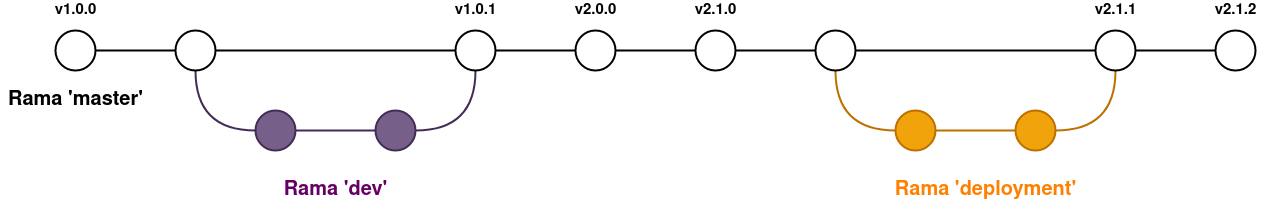

The diagram above was exported from draw.io. Its source (the exported page's mxGraphModel, read from the mxfile embedded in the PNG):
<mxGraphModel dx="1422" dy="764" grid="1" gridSize="10" guides="1" tooltips="1" connect="1" arrows="1" fold="1" page="1" pageScale="1" pageWidth="850" pageHeight="1100" math="0" shadow="0">
  <root>
    <mxCell id="0" />
    <mxCell id="1" parent="0" />
    <mxCell id="op4xJrKCyfzpYQZRGUbj-4" style="edgeStyle=orthogonalEdgeStyle;rounded=0;orthogonalLoop=1;jettySize=auto;html=1;entryX=0;entryY=0.5;entryDx=0;entryDy=0;entryPerimeter=0;endArrow=none;endFill=0;strokeWidth=2;" edge="1" parent="1" source="op4xJrKCyfzpYQZRGUbj-2" target="op4xJrKCyfzpYQZRGUbj-3">
      <mxGeometry relative="1" as="geometry" />
    </mxCell>
    <mxCell id="op4xJrKCyfzpYQZRGUbj-2" value="" style="verticalLabelPosition=bottom;verticalAlign=top;html=1;shape=mxgraph.flowchart.on-page_reference;strokeWidth=2;" vertex="1" parent="1">
      <mxGeometry x="105" y="220" width="40" height="40" as="geometry" />
    </mxCell>
    <mxCell id="op4xJrKCyfzpYQZRGUbj-7" style="edgeStyle=orthogonalEdgeStyle;curved=1;rounded=0;orthogonalLoop=1;jettySize=auto;html=1;exitX=0.5;exitY=1;exitDx=0;exitDy=0;exitPerimeter=0;entryX=0;entryY=0.5;entryDx=0;entryDy=0;entryPerimeter=0;endArrow=none;endFill=0;fillColor=#76608a;strokeColor=#432D57;strokeWidth=2;" edge="1" parent="1" source="op4xJrKCyfzpYQZRGUbj-3" target="op4xJrKCyfzpYQZRGUbj-5">
      <mxGeometry relative="1" as="geometry" />
    </mxCell>
    <mxCell id="op4xJrKCyfzpYQZRGUbj-11" style="edgeStyle=orthogonalEdgeStyle;curved=1;rounded=0;orthogonalLoop=1;jettySize=auto;html=1;exitX=1;exitY=0.5;exitDx=0;exitDy=0;exitPerimeter=0;entryX=0;entryY=0.5;entryDx=0;entryDy=0;entryPerimeter=0;endArrow=none;endFill=0;strokeWidth=2;" edge="1" parent="1" source="op4xJrKCyfzpYQZRGUbj-3" target="op4xJrKCyfzpYQZRGUbj-10">
      <mxGeometry relative="1" as="geometry" />
    </mxCell>
    <mxCell id="op4xJrKCyfzpYQZRGUbj-3" value="" style="verticalLabelPosition=bottom;verticalAlign=top;html=1;shape=mxgraph.flowchart.on-page_reference;strokeWidth=2;" vertex="1" parent="1">
      <mxGeometry x="225" y="220" width="40" height="40" as="geometry" />
    </mxCell>
    <mxCell id="op4xJrKCyfzpYQZRGUbj-9" style="edgeStyle=orthogonalEdgeStyle;curved=1;rounded=0;orthogonalLoop=1;jettySize=auto;html=1;exitX=1;exitY=0.5;exitDx=0;exitDy=0;exitPerimeter=0;entryX=0;entryY=0.5;entryDx=0;entryDy=0;entryPerimeter=0;endArrow=none;endFill=0;fillColor=#76608a;strokeColor=#432D57;strokeWidth=2;" edge="1" parent="1" source="op4xJrKCyfzpYQZRGUbj-5" target="op4xJrKCyfzpYQZRGUbj-8">
      <mxGeometry relative="1" as="geometry" />
    </mxCell>
    <mxCell id="op4xJrKCyfzpYQZRGUbj-5" value="" style="verticalLabelPosition=bottom;verticalAlign=top;html=1;shape=mxgraph.flowchart.on-page_reference;fillColor=#76608a;strokeColor=#432D57;fontColor=#ffffff;strokeWidth=2;" vertex="1" parent="1">
      <mxGeometry x="305" y="300" width="40" height="40" as="geometry" />
    </mxCell>
    <mxCell id="op4xJrKCyfzpYQZRGUbj-12" style="edgeStyle=orthogonalEdgeStyle;curved=1;rounded=0;orthogonalLoop=1;jettySize=auto;html=1;exitX=1;exitY=0.5;exitDx=0;exitDy=0;exitPerimeter=0;entryX=0.5;entryY=1;entryDx=0;entryDy=0;entryPerimeter=0;endArrow=none;endFill=0;fillColor=#76608a;strokeColor=#432D57;strokeWidth=2;" edge="1" parent="1" source="op4xJrKCyfzpYQZRGUbj-8" target="op4xJrKCyfzpYQZRGUbj-10">
      <mxGeometry relative="1" as="geometry" />
    </mxCell>
    <mxCell id="op4xJrKCyfzpYQZRGUbj-8" value="" style="verticalLabelPosition=bottom;verticalAlign=top;html=1;shape=mxgraph.flowchart.on-page_reference;fillColor=#76608a;strokeColor=#432D57;fontColor=#ffffff;strokeWidth=2;" vertex="1" parent="1">
      <mxGeometry x="425" y="300" width="40" height="40" as="geometry" />
    </mxCell>
    <mxCell id="op4xJrKCyfzpYQZRGUbj-14" style="edgeStyle=orthogonalEdgeStyle;curved=1;rounded=0;orthogonalLoop=1;jettySize=auto;html=1;exitX=1;exitY=0.5;exitDx=0;exitDy=0;exitPerimeter=0;entryX=0;entryY=0.5;entryDx=0;entryDy=0;entryPerimeter=0;endArrow=none;endFill=0;strokeWidth=2;" edge="1" parent="1" source="op4xJrKCyfzpYQZRGUbj-10" target="op4xJrKCyfzpYQZRGUbj-13">
      <mxGeometry relative="1" as="geometry" />
    </mxCell>
    <mxCell id="op4xJrKCyfzpYQZRGUbj-10" value="" style="verticalLabelPosition=bottom;verticalAlign=top;html=1;shape=mxgraph.flowchart.on-page_reference;strokeWidth=2;" vertex="1" parent="1">
      <mxGeometry x="505" y="220" width="40" height="40" as="geometry" />
    </mxCell>
    <mxCell id="op4xJrKCyfzpYQZRGUbj-16" style="edgeStyle=orthogonalEdgeStyle;curved=1;rounded=0;orthogonalLoop=1;jettySize=auto;html=1;exitX=1;exitY=0.5;exitDx=0;exitDy=0;exitPerimeter=0;entryX=0;entryY=0.5;entryDx=0;entryDy=0;entryPerimeter=0;endArrow=none;endFill=0;strokeWidth=2;" edge="1" parent="1" source="op4xJrKCyfzpYQZRGUbj-13" target="op4xJrKCyfzpYQZRGUbj-15">
      <mxGeometry relative="1" as="geometry" />
    </mxCell>
    <mxCell id="op4xJrKCyfzpYQZRGUbj-13" value="" style="verticalLabelPosition=bottom;verticalAlign=top;html=1;shape=mxgraph.flowchart.on-page_reference;strokeWidth=2;" vertex="1" parent="1">
      <mxGeometry x="625" y="220" width="40" height="40" as="geometry" />
    </mxCell>
    <mxCell id="op4xJrKCyfzpYQZRGUbj-22" style="edgeStyle=orthogonalEdgeStyle;curved=1;rounded=0;orthogonalLoop=1;jettySize=auto;html=1;exitX=1;exitY=0.5;exitDx=0;exitDy=0;exitPerimeter=0;entryX=0;entryY=0.5;entryDx=0;entryDy=0;entryPerimeter=0;endArrow=none;endFill=0;strokeWidth=2;" edge="1" parent="1" source="op4xJrKCyfzpYQZRGUbj-15" target="op4xJrKCyfzpYQZRGUbj-20">
      <mxGeometry relative="1" as="geometry" />
    </mxCell>
    <mxCell id="op4xJrKCyfzpYQZRGUbj-15" value="" style="verticalLabelPosition=bottom;verticalAlign=top;html=1;shape=mxgraph.flowchart.on-page_reference;strokeWidth=2;" vertex="1" parent="1">
      <mxGeometry x="745" y="220" width="40" height="40" as="geometry" />
    </mxCell>
    <mxCell id="op4xJrKCyfzpYQZRGUbj-25" style="edgeStyle=orthogonalEdgeStyle;curved=1;rounded=0;orthogonalLoop=1;jettySize=auto;html=1;exitX=1;exitY=0.5;exitDx=0;exitDy=0;exitPerimeter=0;entryX=0;entryY=0.5;entryDx=0;entryDy=0;entryPerimeter=0;endArrow=none;endFill=0;strokeWidth=2;fillColor=#f0a30a;strokeColor=#BD7000;" edge="1" parent="1" source="op4xJrKCyfzpYQZRGUbj-17" target="op4xJrKCyfzpYQZRGUbj-23">
      <mxGeometry relative="1" as="geometry" />
    </mxCell>
    <mxCell id="op4xJrKCyfzpYQZRGUbj-17" value="" style="verticalLabelPosition=bottom;verticalAlign=top;html=1;shape=mxgraph.flowchart.on-page_reference;fillColor=#f0a30a;strokeColor=#BD7000;fontColor=#000000;strokeWidth=2;" vertex="1" parent="1">
      <mxGeometry x="945" y="300" width="40" height="40" as="geometry" />
    </mxCell>
    <mxCell id="op4xJrKCyfzpYQZRGUbj-21" style="edgeStyle=orthogonalEdgeStyle;curved=1;rounded=0;orthogonalLoop=1;jettySize=auto;html=1;exitX=0.5;exitY=1;exitDx=0;exitDy=0;exitPerimeter=0;entryX=0;entryY=0.5;entryDx=0;entryDy=0;entryPerimeter=0;endArrow=none;endFill=0;strokeWidth=2;fillColor=#f0a30a;strokeColor=#BD7000;" edge="1" parent="1" source="op4xJrKCyfzpYQZRGUbj-20" target="op4xJrKCyfzpYQZRGUbj-17">
      <mxGeometry relative="1" as="geometry" />
    </mxCell>
    <mxCell id="op4xJrKCyfzpYQZRGUbj-27" style="edgeStyle=orthogonalEdgeStyle;curved=1;rounded=0;orthogonalLoop=1;jettySize=auto;html=1;exitX=1;exitY=0.5;exitDx=0;exitDy=0;exitPerimeter=0;entryX=0;entryY=0.5;entryDx=0;entryDy=0;entryPerimeter=0;endArrow=none;endFill=0;strokeWidth=2;" edge="1" parent="1" source="op4xJrKCyfzpYQZRGUbj-20" target="op4xJrKCyfzpYQZRGUbj-24">
      <mxGeometry relative="1" as="geometry" />
    </mxCell>
    <mxCell id="op4xJrKCyfzpYQZRGUbj-20" value="" style="verticalLabelPosition=bottom;verticalAlign=top;html=1;shape=mxgraph.flowchart.on-page_reference;strokeWidth=2;" vertex="1" parent="1">
      <mxGeometry x="865" y="220" width="40" height="40" as="geometry" />
    </mxCell>
    <mxCell id="op4xJrKCyfzpYQZRGUbj-26" style="edgeStyle=orthogonalEdgeStyle;curved=1;rounded=0;orthogonalLoop=1;jettySize=auto;html=1;exitX=1;exitY=0.5;exitDx=0;exitDy=0;exitPerimeter=0;entryX=0.5;entryY=1;entryDx=0;entryDy=0;entryPerimeter=0;endArrow=none;endFill=0;strokeWidth=2;fillColor=#f0a30a;strokeColor=#BD7000;" edge="1" parent="1" source="op4xJrKCyfzpYQZRGUbj-23" target="op4xJrKCyfzpYQZRGUbj-24">
      <mxGeometry relative="1" as="geometry" />
    </mxCell>
    <mxCell id="op4xJrKCyfzpYQZRGUbj-23" value="" style="verticalLabelPosition=bottom;verticalAlign=top;html=1;shape=mxgraph.flowchart.on-page_reference;fillColor=#f0a30a;fontColor=#000000;strokeColor=#BD7000;strokeWidth=2;" vertex="1" parent="1">
      <mxGeometry x="1065" y="300" width="40" height="40" as="geometry" />
    </mxCell>
    <mxCell id="op4xJrKCyfzpYQZRGUbj-29" style="edgeStyle=orthogonalEdgeStyle;curved=1;rounded=0;orthogonalLoop=1;jettySize=auto;html=1;exitX=1;exitY=0.5;exitDx=0;exitDy=0;exitPerimeter=0;entryX=0;entryY=0.5;entryDx=0;entryDy=0;entryPerimeter=0;endArrow=none;endFill=0;strokeWidth=2;" edge="1" parent="1" source="op4xJrKCyfzpYQZRGUbj-24" target="op4xJrKCyfzpYQZRGUbj-28">
      <mxGeometry relative="1" as="geometry" />
    </mxCell>
    <mxCell id="op4xJrKCyfzpYQZRGUbj-24" value="" style="verticalLabelPosition=bottom;verticalAlign=top;html=1;shape=mxgraph.flowchart.on-page_reference;strokeWidth=2;" vertex="1" parent="1">
      <mxGeometry x="1145" y="220" width="40" height="40" as="geometry" />
    </mxCell>
    <mxCell id="op4xJrKCyfzpYQZRGUbj-28" value="" style="verticalLabelPosition=bottom;verticalAlign=top;html=1;shape=mxgraph.flowchart.on-page_reference;strokeWidth=2;" vertex="1" parent="1">
      <mxGeometry x="1265" y="220" width="40" height="40" as="geometry" />
    </mxCell>
    <mxCell id="op4xJrKCyfzpYQZRGUbj-32" value="&lt;b&gt;&lt;font style=&quot;font-size: 15px&quot;&gt;v1.0.0&lt;/font&gt;&lt;/b&gt;" style="text;html=1;align=center;verticalAlign=middle;resizable=0;points=[];autosize=1;strokeColor=none;fillColor=none;" vertex="1" parent="1">
      <mxGeometry x="95" y="190" width="60" height="20" as="geometry" />
    </mxCell>
    <mxCell id="op4xJrKCyfzpYQZRGUbj-33" value="&lt;b&gt;&lt;font style=&quot;font-size: 15px&quot;&gt;v1.0.1&lt;/font&gt;&lt;/b&gt;" style="text;html=1;align=center;verticalAlign=middle;resizable=0;points=[];autosize=1;strokeColor=none;fillColor=none;" vertex="1" parent="1">
      <mxGeometry x="495" y="190" width="60" height="20" as="geometry" />
    </mxCell>
    <mxCell id="op4xJrKCyfzpYQZRGUbj-34" value="&lt;b&gt;&lt;font style=&quot;font-size: 15px&quot;&gt;v2.0.0&lt;/font&gt;&lt;/b&gt;" style="text;html=1;align=center;verticalAlign=middle;resizable=0;points=[];autosize=1;strokeColor=none;fillColor=none;" vertex="1" parent="1">
      <mxGeometry x="615" y="190" width="60" height="20" as="geometry" />
    </mxCell>
    <mxCell id="op4xJrKCyfzpYQZRGUbj-35" value="&lt;b&gt;&lt;font style=&quot;font-size: 15px&quot;&gt;v2.1.0&lt;/font&gt;&lt;/b&gt;" style="text;html=1;align=center;verticalAlign=middle;resizable=0;points=[];autosize=1;strokeColor=none;fillColor=none;" vertex="1" parent="1">
      <mxGeometry x="735" y="190" width="60" height="20" as="geometry" />
    </mxCell>
    <mxCell id="op4xJrKCyfzpYQZRGUbj-36" value="&lt;b&gt;&lt;font style=&quot;font-size: 15px&quot;&gt;v2.1.1&lt;/font&gt;&lt;/b&gt;" style="text;html=1;align=center;verticalAlign=middle;resizable=0;points=[];autosize=1;strokeColor=none;fillColor=none;" vertex="1" parent="1">
      <mxGeometry x="1135" y="190" width="60" height="20" as="geometry" />
    </mxCell>
    <mxCell id="op4xJrKCyfzpYQZRGUbj-37" value="&lt;b&gt;&lt;font style=&quot;font-size: 15px&quot;&gt;v2.1.2&lt;/font&gt;&lt;/b&gt;" style="text;html=1;align=center;verticalAlign=middle;resizable=0;points=[];autosize=1;strokeColor=none;fillColor=none;" vertex="1" parent="1">
      <mxGeometry x="1255" y="190" width="60" height="20" as="geometry" />
    </mxCell>
    <mxCell id="op4xJrKCyfzpYQZRGUbj-38" value="&lt;font color=&quot;#660066&quot;&gt;&lt;b&gt;&lt;font style=&quot;font-size: 20px&quot;&gt;Rama 'dev'&lt;/font&gt;&lt;/b&gt;&lt;/font&gt;" style="text;html=1;align=center;verticalAlign=middle;resizable=0;points=[];autosize=1;strokeColor=none;fillColor=none;" vertex="1" parent="1">
      <mxGeometry x="325" y="370" width="120" height="20" as="geometry" />
    </mxCell>
    <mxCell id="op4xJrKCyfzpYQZRGUbj-39" value="&lt;font color=&quot;#FF8000&quot;&gt;&lt;b&gt;&lt;font style=&quot;font-size: 20px&quot;&gt;Rama 'deployment'&lt;/font&gt;&lt;/b&gt;&lt;/font&gt;" style="text;html=1;align=center;verticalAlign=middle;resizable=0;points=[];autosize=1;strokeColor=none;fillColor=none;" vertex="1" parent="1">
      <mxGeometry x="935" y="370" width="200" height="20" as="geometry" />
    </mxCell>
    <mxCell id="op4xJrKCyfzpYQZRGUbj-41" value="&lt;b&gt;&lt;font style=&quot;font-size: 20px&quot;&gt;Rama 'master'&lt;/font&gt;&lt;/b&gt;" style="text;html=1;align=center;verticalAlign=middle;resizable=0;points=[];autosize=1;strokeColor=none;fillColor=none;" vertex="1" parent="1">
      <mxGeometry x="50" y="280" width="150" height="20" as="geometry" />
    </mxCell>
  </root>
</mxGraphModel>